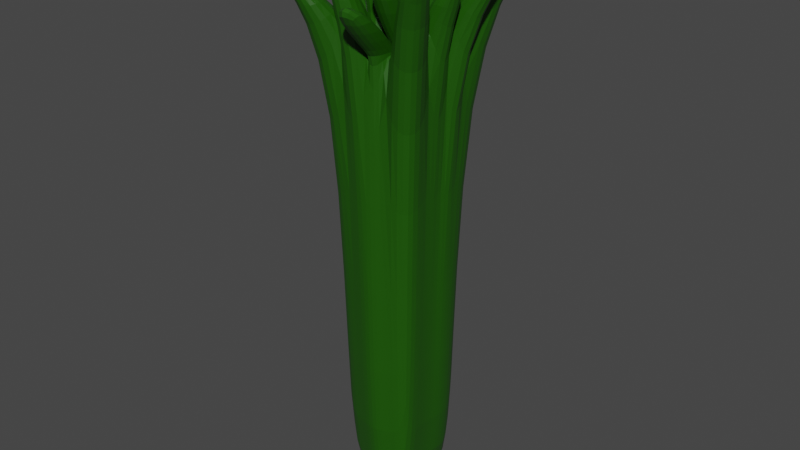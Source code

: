 # Source: Asparagus_Monster.blend  (saved by Blender 2.90.8; exported with 4.5.12 LTS)
import bpy
from mathutils import Matrix  # noqa: F401  (used for matrix-valued properties, if any)

bpy.ops.wm.read_factory_settings(use_empty=True)
scene = bpy.context.scene
scene.name = 'Scene'

# ---- collections
col_collection = bpy.data.collections.new('Collection'); scene.collection.children.link(col_collection)

# ---- materials (node trees are filled in below, after node groups)
mat_body = bpy.data.materials.new('Body')
mat_body.alpha_threshold = 0.0
mat_body.use_transparent_shadow = False
mat_body.line_color = (0.0, 0.0, 0.0, 1.0)
mat_material = bpy.data.materials.new('Material')
mat_material.use_transparent_shadow = False
mat_material_002 = bpy.data.materials.new('Material.002')
mat_material_002.use_transparent_shadow = False
mat_material_005 = bpy.data.materials.new('Material.005')
mat_material_005.use_transparent_shadow = False
mat_material_004 = bpy.data.materials.new('Material.004')
mat_material_004.use_transparent_shadow = False
mat_material_003 = bpy.data.materials.new('Material.003')
mat_material_003.use_transparent_shadow = False

# ---- material node trees
mat_body.use_nodes = True; mat_body.node_tree.nodes.clear()
_N = mat_body.node_tree.nodes; _L = mat_body.node_tree.links
n0 = _N.new('ShaderNodeOutputMaterial'); n0.name = 'Material Output'; n0.location = (300, 300)
n1 = _N.new('ShaderNodeBsdfPrincipled'); n1.name = 'Principled BSDF'; n1.location = (10, 300)
n1.distribution = 'GGX'
n1.subsurface_method = 'BURLEY'
n1.inputs[0].default_value = (0.01214, 0.08714, 0.0006189, 1.0)
n1.inputs[2].default_value = 0.4
n1.inputs[3].default_value = 1.45
n1.inputs[27].default_value = (0.0, 0.0, 0.0, 1.0)
n1.inputs[28].default_value = 1.0
_L.new(n1.outputs[0], n0.inputs[0])
n0.is_active_output = True
mat_material.use_nodes = True; mat_material.node_tree.nodes.clear()
_N = mat_material.node_tree.nodes; _L = mat_material.node_tree.links
n0 = _N.new('ShaderNodeBsdfPrincipled'); n0.name = 'Principled BSDF'; n0.location = (10, 300)
n0.distribution = 'GGX'
n0.subsurface_method = 'BURLEY'
n0.inputs[0].default_value = (0.0, 0.0, 0.0, 1.0)
n0.inputs[3].default_value = 1.45
n0.inputs[27].default_value = (0.0, 0.0, 0.0, 1.0)
n0.inputs[28].default_value = 1.0
n1 = _N.new('ShaderNodeOutputMaterial'); n1.name = 'Material Output'; n1.location = (300, 300)
_L.new(n0.outputs[0], n1.inputs[0])
n1.is_active_output = True
mat_material_002.use_nodes = True; mat_material_002.node_tree.nodes.clear()
_N = mat_material_002.node_tree.nodes; _L = mat_material_002.node_tree.links
n0 = _N.new('ShaderNodeBsdfPrincipled'); n0.name = 'Principled BSDF'; n0.location = (10, 300)
n0.distribution = 'GGX'
n0.subsurface_method = 'BURLEY'
n0.inputs[0].default_value = (1.0, 1.0, 1.0, 1.0)
n0.inputs[3].default_value = 1.45
n0.inputs[27].default_value = (0.0, 0.0, 0.0, 1.0)
n0.inputs[28].default_value = 1.0
n1 = _N.new('ShaderNodeOutputMaterial'); n1.name = 'Material Output'; n1.location = (300, 300)
_L.new(n0.outputs[0], n1.inputs[0])
n1.is_active_output = True
mat_material_005.use_nodes = True; mat_material_005.node_tree.nodes.clear()
_N = mat_material_005.node_tree.nodes; _L = mat_material_005.node_tree.links
n0 = _N.new('ShaderNodeBsdfPrincipled'); n0.name = 'Principled BSDF'; n0.location = (10, 300)
n0.distribution = 'GGX'
n0.subsurface_method = 'BURLEY'
n0.inputs[0].default_value = (1.0, 1.0, 1.0, 1.0)
n0.inputs[3].default_value = 1.45
n0.inputs[27].default_value = (0.0, 0.0, 0.0, 1.0)
n0.inputs[28].default_value = 1.0
n1 = _N.new('ShaderNodeOutputMaterial'); n1.name = 'Material Output'; n1.location = (300, 300)
_L.new(n0.outputs[0], n1.inputs[0])
n1.is_active_output = True
mat_material_004.use_nodes = True; mat_material_004.node_tree.nodes.clear()
_N = mat_material_004.node_tree.nodes; _L = mat_material_004.node_tree.links
n0 = _N.new('ShaderNodeBsdfPrincipled'); n0.name = 'Principled BSDF'; n0.location = (10, 300)
n0.distribution = 'GGX'
n0.subsurface_method = 'BURLEY'
n0.inputs[0].default_value = (0.0, 0.0, 0.0, 1.0)
n0.inputs[3].default_value = 1.45
n0.inputs[27].default_value = (0.0, 0.0, 0.0, 1.0)
n0.inputs[28].default_value = 1.0
n1 = _N.new('ShaderNodeOutputMaterial'); n1.name = 'Material Output'; n1.location = (300, 300)
_L.new(n0.outputs[0], n1.inputs[0])
n1.is_active_output = True
mat_material_003.use_nodes = True; mat_material_003.node_tree.nodes.clear()
_N = mat_material_003.node_tree.nodes; _L = mat_material_003.node_tree.links
n0 = _N.new('ShaderNodeBsdfPrincipled'); n0.name = 'Principled BSDF'; n0.location = (10, 300)
n0.distribution = 'GGX'
n0.subsurface_method = 'BURLEY'
n0.inputs[0].default_value = (0.0, 0.0, 0.0, 1.0)
n0.inputs[3].default_value = 1.45
n0.inputs[27].default_value = (0.0, 0.0, 0.0, 1.0)
n0.inputs[28].default_value = 1.0
n1 = _N.new('ShaderNodeOutputMaterial'); n1.name = 'Material Output'; n1.location = (300, 300)
_L.new(n0.outputs[0], n1.inputs[0])
n1.is_active_output = True

# ---- world
world_world = bpy.data.worlds.new('World'); scene.world = world_world
world_world.use_nodes = True; world_world.node_tree.nodes.clear()
_N = world_world.node_tree.nodes; _L = world_world.node_tree.links
n0 = _N.new('ShaderNodeOutputWorld'); n0.name = 'World Output'; n0.location = (300, 300)
n1 = _N.new('ShaderNodeBackground'); n1.name = 'Background'; n1.location = (10, 300)
n1.inputs[0].default_value = (0.05088, 0.05088, 0.05088, 1.0)
_L.new(n1.outputs[0], n0.inputs[0])
n0.is_active_output = True
world_world.color = (0.05088, 0.05088, 0.05088)
world_world.use_sun_shadow = False
world_world.sun_shadow_jitter_overblur = 0.0

# ---- meshes
me_cube = bpy.data.meshes.new('Cube')
me_cube.from_pydata([(0.564, 0.5282, 1.0), (0.564, 0.5282, -1.0), (0.569, -0.6694, 1.0), (0.569, -0.6694, -1.0), (-0.5835, 0.2526, 1.0), (-0.5835, 0.2526, -1.0), (-0.7103, -0.71, 1.0), (-0.7103, -0.71, -1.0), (-0.5668, -0.05348, -1.0), (0.5604, -0.03451, 1.0), (-0.5668, -0.05348, 1.0), (0.5604, -0.03451, -1.0), (-0.6315, -0.3093, -1.0), (0.5436, -0.275, 1.0), (-0.6315, -0.3093, 1.0), (0.5436, -0.275, -1.0), (-0.5609, 0.02413, 1.0), (0.6223, 0.1789, -1.0), (-0.5609, 0.02413, -1.0), (0.6223, 0.1789, 1.0), (-0.01092, 0.7902, -1.0), (0.001096, -0.8919, 1.0), (0.001096, -0.8919, -1.0), (-0.01092, 0.7902, 1.0), (0.0277, 0.0, -1.0), (0.0277, 0.0, 1.0), (-0.0001303, -0.4524, -1.0), (-0.0001303, -0.4524, 1.0), (0.01053, 0.3983, 1.0), (0.01053, 0.3983, -1.0), (0.2192, -0.7706, -1.0), (0.2146, 0.6725, 1.0), (0.2347, 0.001639, 1.0), (0.2326, -0.3511, 1.0), (0.2337, 0.2883, 1.0), (0.2146, 0.6725, -1.0), (0.2192, -0.7706, 1.0), (0.2347, 0.001639, -1.0), (0.2326, -0.3511, -1.0), (0.2337, 0.2883, -1.0), (-0.263, 0.491, -1.0), (-0.3066, -0.8015, 1.0), (-0.2281, -0.04134, -1.0), (-0.2674, -0.3903, -1.0), (-0.2305, 0.1633, -1.0), (-0.3066, -0.8015, -1.0), (-0.263, 0.491, 1.0), (-0.2281, -0.04134, 1.0), (-0.2674, -0.3903, 1.0), (-0.2305, 0.1633, 1.0), (1.276, -0.8074, 1.394), (1.276, -1.307, 1.394), (0.7763, -0.8074, 1.394), (0.7763, -1.307, 1.394), (0.7769, 1.377, 1.355), (1.277, 1.377, 1.355), (1.277, 0.875, 1.355), (0.7767, 0.8741, 1.355), (1.459, 0.6366, 1.33), (1.463, 0.1373, 1.33), (0.9557, 0.1373, 1.33), (0.9448, 0.6273, 1.33), (0.7121, 0.03765, 1.302), (1.21, 0.03765, 1.302), (1.191, -0.4547, 1.302), (0.6943, -0.456, 1.302), (0.07256, 1.348, 1.43), (0.07256, 0.8475, 1.43), (0.5726, 1.348, 1.43), (0.5726, 0.8475, 1.43), (0.2549, 0.5199, 1.478), (0.2549, 0.01987, 1.478), (0.7549, 0.01987, 1.478), (0.7549, 0.5199, 1.478), (0.0277, 0.0, 1.0), (-0.0001303, -0.4524, 1.0), (0.2347, 0.001639, 1.0), (0.2326, -0.3511, 1.0), (-0.05646, -0.6145, 1.331), (-0.05646, -1.115, 1.331), (0.4424, -0.6145, 1.331), (0.4435, -1.114, 1.331), (0.2192, -0.7706, 1.0), (0.001096, -0.8919, 1.0), (-0.0001303, -0.4524, 1.0), (0.2326, -0.3511, 1.0), (0.412, -1.687, 1.242), (-0.08795, -1.691, 1.242), (-0.08795, -1.188, 1.242), (0.3886, -1.153, 1.242), (-0.6463, 1.426, 1.4), (-0.1463, 1.426, 1.4), (-0.6463, 0.9264, 1.4), (-0.1463, 0.9264, 1.4), (-0.5, 0.0, 1.425), (0.0, 0.0, 1.425), (-0.5, 0.5, 1.425), (0.0, 0.5, 1.425), (-0.611, -0.09484, 1.37), (-0.111, -0.09484, 1.37), (-0.611, -0.5948, 1.37), (-0.111, -0.5948, 1.37), (-0.6764, -0.7034, 1.324), (-0.1868, -0.7097, 1.324), (-0.1868, -1.21, 1.324), (-0.6854, -1.202, 1.324), (-1.44, 0.8461, 1.345), (-1.44, 1.347, 1.345), (-0.9401, 1.342, 1.345), (-0.9401, 0.8334, 1.345), (-1.515, 0.04799, 1.283), (-1.518, 0.5323, 1.283), (-0.9775, 0.04799, 1.283), (-0.9824, 0.4844, 1.283), (-1.186, -0.5857, 1.272), (-1.174, -0.1174, 1.272), (-0.6797, -0.1175, 1.272), (-0.6882, -0.5871, 1.272), (-0.7646, -1.427, 1.266), (-1.266, -1.429, 1.266), (-1.227, -0.9061, 1.266), (-0.7231, -0.9026, 1.266), (-0.7103, -0.71, 1.0), (-0.7103, -0.71, -1.0)], [(123, 122)], [(14, 6, 119, 120), (45, 41, 6, 7), (18, 16, 4, 5), (38, 15, 3, 30), (15, 13, 2, 3), (35, 31, 0, 1), (17, 19, 9, 11), (39, 17, 11, 37), (12, 14, 10, 8), (47, 49, 113, 112), (7, 6, 14, 12), (11, 9, 13, 15), (37, 11, 15, 38), (48, 47, 116, 117), (4, 16, 106, 107), (35, 1, 17, 39), (1, 0, 19, 17), (8, 10, 16, 18), (40, 20, 29, 44), (34, 31, 68, 69), (25, 27, 75, 74), (42, 24, 26, 43), (32, 34, 73, 72), (44, 29, 24, 42), (40, 46, 23, 20), (43, 26, 22, 45), (30, 36, 21, 22), (21, 36, 82, 83), (33, 36, 53, 52), (3, 2, 36, 30), (9, 19, 58, 59), (33, 13, 64, 65), (31, 34, 57, 54), (20, 35, 39, 29), (24, 37, 38, 26), (29, 39, 37, 24), (20, 23, 31, 35), (26, 38, 30, 22), (12, 43, 45, 7), (5, 4, 46, 40), (18, 44, 42, 8), (8, 42, 43, 12), (5, 40, 44, 18), (49, 28, 93, 92), (27, 25, 99, 101), (28, 49, 96, 97), (22, 21, 41, 45), (21, 27, 103, 104), (50, 52, 53, 51), (2, 13, 50, 51), (36, 2, 51, 53), (13, 33, 52, 50), (55, 54, 57, 56), (19, 0, 55, 56), (0, 31, 54, 55), (34, 19, 56, 57), (58, 61, 60, 59), (34, 32, 60, 61), (19, 34, 61, 58), (32, 9, 59, 60), (63, 62, 65, 64), (32, 33, 65, 62), (13, 9, 63, 64), (9, 32, 62, 63), (68, 66, 67, 69), (31, 23, 66, 68), (28, 34, 69, 67), (23, 28, 67, 66), (73, 70, 71, 72), (34, 28, 70, 73), (25, 32, 72, 71), (28, 25, 71, 70), (77, 76, 80, 81), (27, 33, 77, 75), (32, 25, 74, 76), (33, 32, 76, 77), (80, 78, 79, 81), (76, 74, 78, 80), (75, 77, 81, 79), (74, 75, 79, 78), (82, 85, 89, 86), (33, 27, 84, 85), (27, 21, 83, 84), (36, 33, 85, 82), (89, 88, 87, 86), (84, 83, 87, 88), (85, 84, 88, 89), (83, 82, 86, 87), (91, 90, 92, 93), (28, 23, 91, 93), (46, 49, 92, 90), (23, 46, 90, 91), (97, 96, 94, 95), (49, 47, 94, 96), (47, 25, 95, 94), (25, 28, 97, 95), (99, 98, 100, 101), (47, 48, 100, 98), (48, 27, 101, 100), (25, 47, 98, 99), (103, 102, 105, 104), (41, 21, 104, 105), (48, 41, 105, 102), (27, 48, 102, 103), (108, 107, 106, 109), (46, 4, 107, 108), (49, 46, 108, 109), (16, 49, 109, 106), (113, 111, 110, 112), (49, 16, 111, 113), (16, 10, 110, 111), (10, 47, 112, 110), (116, 115, 114, 117), (14, 48, 117, 114), (10, 14, 114, 115), (47, 10, 115, 116), (121, 120, 119, 118), (48, 14, 120, 121), (41, 48, 121, 118), (6, 41, 118, 119)])
_uv = me_cube.uv_layers.new(name='UVMap')
_uv.uv.foreach_set('vector', [0.625, 0.0625, 0.625, 0.0, 0.625, 0.0, 0.625, 0.0625, 0.375, 0.9375, 0.625, 0.9375, 0.625, 1.0, 0.375, 1.0, 0.375, 0.1875, 0.625, 0.1875, 0.625, 0.25, 0.375, 0.25, 0.3125, 0.6875, 0.375, 0.6875, 0.375, 0.75, 0.3125, 0.75, 0.375, 0.6875, 0.625, 0.6875, 0.625, 0.75, 0.375, 0.75, 0.375, 0.4375, 0.625, 0.4375, 0.625, 0.5, 0.375, 0.5, 0.375, 0.5625, 0.625, 0.5625, 0.625, 0.625, 0.375, 0.625, 0.3125, 0.5625, 0.375, 0.5625, 0.375, 0.625, 0.3125, 0.625, 0.375, 0.0625, 0.625, 0.0625, 0.625, 0.125, 0.375, 0.125, 0.8125, 0.625, 0.8125, 0.5625, 0.8125, 0.5625, 0.8125, 0.625, 0.375, 0.0, 0.625, 0.0, 0.625, 0.0625, 0.375, 0.0625, 0.375, 0.625, 0.625, 0.625, 0.625, 0.6875, 0.375, 0.6875, 0.3125, 0.625, 0.375, 0.625, 0.375, 0.6875, 0.3125, 0.6875, 0.8125, 0.6875, 0.8125, 0.625, 0.8125, 0.625, 0.8125, 0.6875, 0.625, 0.25, 0.625, 0.1875, 0.625, 0.1875, 0.625, 0.25, 0.3125, 0.5, 0.375, 0.5, 0.375, 0.5625, 0.3125, 0.5625, 0.375, 0.5, 0.625, 0.5, 0.625, 0.5625, 0.375, 0.5625, 0.375, 0.125, 0.625, 0.125, 0.625, 0.1875, 0.375, 0.1875, 0.1875, 0.5, 0.25, 0.5, 0.25, 0.5625, 0.1875, 0.5625, 0.6875, 0.5625, 0.6875, 0.5, 0.6875, 0.5, 0.6875, 0.5625, 0.75, 0.625, 0.75, 0.6875, 0.75, 0.6875, 0.75, 0.625, 0.1875, 0.625, 0.25, 0.625, 0.25, 0.6875, 0.1875, 0.6875, 0.6875, 0.625, 0.6875, 0.5625, 0.6875, 0.5625, 0.6875, 0.625, 0.1875, 0.5625, 0.25, 0.5625, 0.25, 0.625, 0.1875, 0.625, 0.375, 0.3125, 0.625, 0.3125, 0.625, 0.375, 0.375, 0.375, 0.1875, 0.6875, 0.25, 0.6875, 0.25, 0.75, 0.1875, 0.75, 0.375, 0.8125, 0.625, 0.8125, 0.625, 0.875, 0.375, 0.875, 0.625, 0.875, 0.625, 0.8125, 0.625, 0.8125, 0.625, 0.875, 0.6875, 0.6875, 0.6875, 0.75, 0.6875, 0.75, 0.6875, 0.6875, 0.375, 0.75, 0.625, 0.75, 0.625, 0.8125, 0.375, 0.8125, 0.625, 0.625, 0.625, 0.5625, 0.625, 0.5625, 0.625, 0.625, 0.6875, 0.6875, 0.625, 0.6875, 0.625, 0.6875, 0.6875, 0.6875, 0.6875, 0.5, 0.6875, 0.5625, 0.6875, 0.5625, 0.6875, 0.5, 0.25, 0.5, 0.3125, 0.5, 0.3125, 0.5625, 0.25, 0.5625, 0.25, 0.625, 0.3125, 0.625, 0.3125, 0.6875, 0.25, 0.6875, 0.25, 0.5625, 0.3125, 0.5625, 0.3125, 0.625, 0.25, 0.625, 0.375, 0.375, 0.625, 0.375, 0.625, 0.4375, 0.375, 0.4375, 0.25, 0.6875, 0.3125, 0.6875, 0.3125, 0.75, 0.25, 0.75, 0.125, 0.6875, 0.1875, 0.6875, 0.1875, 0.75, 0.125, 0.75, 0.375, 0.25, 0.625, 0.25, 0.625, 0.3125, 0.375, 0.3125, 0.125, 0.5625, 0.1875, 0.5625, 0.1875, 0.625, 0.125, 0.625, 0.125, 0.625, 0.1875, 0.625, 0.1875, 0.6875, 0.125, 0.6875, 0.125, 0.5, 0.1875, 0.5, 0.1875, 0.5625, 0.125, 0.5625, 0.8125, 0.5625, 0.75, 0.5625, 0.75, 0.5625, 0.8125, 0.5625, 0.75, 0.6875, 0.75, 0.625, 0.75, 0.625, 0.75, 0.6875, 0.75, 0.5625, 0.8125, 0.5625, 0.8125, 0.5625, 0.75, 0.5625, 0.375, 0.875, 0.625, 0.875, 0.625, 0.9375, 0.375, 0.9375, 0.75, 0.75, 0.75, 0.6875, 0.75, 0.6875, 0.75, 0.75, 0.625, 0.6875, 0.6875, 0.6875, 0.6875, 0.75, 0.625, 0.75, 0.625, 0.75, 0.625, 0.6875, 0.625, 0.6875, 0.625, 0.75, 0.625, 0.8125, 0.625, 0.75, 0.625, 0.75, 0.625, 0.8125, 0.625, 0.6875, 0.6875, 0.6875, 0.6875, 0.6875, 0.625, 0.6875, 0.625, 0.5, 0.6875, 0.5, 0.6875, 0.5625, 0.625, 0.5625, 0.625, 0.5625, 0.625, 0.5, 0.625, 0.5, 0.625, 0.5625, 0.625, 0.5, 0.625, 0.4375, 0.625, 0.4375, 0.625, 0.5, 0.6875, 0.5625, 0.625, 0.5625, 0.625, 0.5625, 0.6875, 0.5625, 0.625, 0.5625, 0.6875, 0.5625, 0.6875, 0.625, 0.625, 0.625, 0.6875, 0.5625, 0.6875, 0.625, 0.6875, 0.625, 0.6875, 0.5625, 0.625, 0.5625, 0.6875, 0.5625, 0.6875, 0.5625, 0.625, 0.5625, 0.6875, 0.625, 0.625, 0.625, 0.625, 0.625, 0.6875, 0.625, 0.625, 0.625, 0.6875, 0.625, 0.6875, 0.6875, 0.625, 0.6875, 0.6875, 0.625, 0.6875, 0.6875, 0.6875, 0.6875, 0.6875, 0.625, 0.625, 0.6875, 0.625, 0.625, 0.625, 0.625, 0.625, 0.6875, 0.625, 0.625, 0.6875, 0.625, 0.6875, 0.625, 0.625, 0.625, 0.6875, 0.5, 0.75, 0.5, 0.75, 0.5625, 0.6875, 0.5625, 0.625, 0.4375, 0.625, 0.375, 0.625, 0.375, 0.625, 0.4375, 0.75, 0.5625, 0.6875, 0.5625, 0.6875, 0.5625, 0.75, 0.5625, 0.75, 0.5, 0.75, 0.5625, 0.75, 0.5625, 0.75, 0.5, 0.6875, 0.5625, 0.75, 0.5625, 0.75, 0.625, 0.6875, 0.625, 0.6875, 0.5625, 0.75, 0.5625, 0.75, 0.5625, 0.6875, 0.5625, 0.75, 0.625, 0.6875, 0.625, 0.6875, 0.625, 0.75, 0.625, 0.75, 0.5625, 0.75, 0.625, 0.75, 0.625, 0.75, 0.5625, 0.6875, 0.6875, 0.6875, 0.625, 0.6875, 0.625, 0.6875, 0.6875, 0.75, 0.6875, 0.6875, 0.6875, 0.6875, 0.6875, 0.75, 0.6875, 0.6875, 0.625, 0.75, 0.625, 0.75, 0.625, 0.6875, 0.625, 0.6875, 0.6875, 0.6875, 0.625, 0.6875, 0.625, 0.6875, 0.6875, 0.6875, 0.625, 0.75, 0.625, 0.75, 0.6875, 0.6875, 0.6875, 0.6875, 0.625, 0.75, 0.625, 0.75, 0.625, 0.6875, 0.625, 0.75, 0.6875, 0.6875, 0.6875, 0.6875, 0.6875, 0.75, 0.6875, 0.75, 0.625, 0.75, 0.6875, 0.75, 0.6875, 0.75, 0.625, 0.6875, 0.75, 0.6875, 0.6875, 0.6875, 0.6875, 0.6875, 0.75, 0.6875, 0.6875, 0.75, 0.6875, 0.75, 0.6875, 0.6875, 0.6875, 0.75, 0.6875, 0.75, 0.75, 0.75, 0.75, 0.75, 0.6875, 0.6875, 0.75, 0.6875, 0.6875, 0.6875, 0.6875, 0.6875, 0.75, 0.6875, 0.6875, 0.75, 0.6875, 0.75, 0.75, 0.6875, 0.75, 0.75, 0.6875, 0.75, 0.75, 0.75, 0.75, 0.75, 0.6875, 0.6875, 0.6875, 0.75, 0.6875, 0.75, 0.6875, 0.6875, 0.6875, 0.625, 0.875, 0.625, 0.8125, 0.625, 0.8125, 0.625, 0.875, 0.75, 0.5, 0.8125, 0.5, 0.8125, 0.5625, 0.75, 0.5625, 0.75, 0.5625, 0.75, 0.5, 0.75, 0.5, 0.75, 0.5625, 0.8125, 0.5, 0.8125, 0.5625, 0.8125, 0.5625, 0.8125, 0.5, 0.625, 0.375, 0.625, 0.3125, 0.625, 0.3125, 0.625, 0.375, 0.75, 0.5625, 0.8125, 0.5625, 0.8125, 0.625, 0.75, 0.625, 0.8125, 0.5625, 0.8125, 0.625, 0.8125, 0.625, 0.8125, 0.5625, 0.8125, 0.625, 0.75, 0.625, 0.75, 0.625, 0.8125, 0.625, 0.75, 0.625, 0.75, 0.5625, 0.75, 0.5625, 0.75, 0.625, 0.75, 0.625, 0.8125, 0.625, 0.8125, 0.6875, 0.75, 0.6875, 0.8125, 0.625, 0.8125, 0.6875, 0.8125, 0.6875, 0.8125, 0.625, 0.8125, 0.6875, 0.75, 0.6875, 0.75, 0.6875, 0.8125, 0.6875, 0.75, 0.625, 0.8125, 0.625, 0.8125, 0.625, 0.75, 0.625, 0.75, 0.6875, 0.8125, 0.6875, 0.8125, 0.75, 0.75, 0.75, 0.625, 0.9375, 0.625, 0.875, 0.625, 0.875, 0.625, 0.9375, 0.8125, 0.6875, 0.8125, 0.75, 0.8125, 0.75, 0.8125, 0.6875, 0.75, 0.6875, 0.8125, 0.6875, 0.8125, 0.6875, 0.75, 0.6875, 0.8125, 0.5, 0.875, 0.5, 0.875, 0.5625, 0.8125, 0.5625, 0.625, 0.3125, 0.625, 0.25, 0.625, 0.25, 0.625, 0.3125, 0.8125, 0.5625, 0.8125, 0.5, 0.8125, 0.5, 0.8125, 0.5625, 0.875, 0.5625, 0.8125, 0.5625, 0.8125, 0.5625, 0.875, 0.5625, 0.8125, 0.5625, 0.875, 0.5625, 0.875, 0.625, 0.8125, 0.625, 0.8125, 0.5625, 0.875, 0.5625, 0.875, 0.5625, 0.8125, 0.5625, 0.625, 0.1875, 0.625, 0.125, 0.625, 0.125, 0.625, 0.1875, 0.875, 0.625, 0.8125, 0.625, 0.8125, 0.625, 0.875, 0.625, 0.8125, 0.625, 0.875, 0.625, 0.875, 0.6875, 0.8125, 0.6875, 0.875, 0.6875, 0.8125, 0.6875, 0.8125, 0.6875, 0.875, 0.6875, 0.625, 0.125, 0.625, 0.0625, 0.625, 0.0625, 0.625, 0.125, 0.8125, 0.625, 0.875, 0.625, 0.875, 0.625, 0.8125, 0.625, 0.8125, 0.6875, 0.875, 0.6875, 0.875, 0.75, 0.8125, 0.75, 0.8125, 0.6875, 0.875, 0.6875, 0.875, 0.6875, 0.8125, 0.6875, 0.8125, 0.75, 0.8125, 0.6875, 0.8125, 0.6875, 0.8125, 0.75, 0.625, 1.0, 0.625, 0.9375, 0.625, 0.9375, 0.625, 1.0])
me_cube.materials.append(mat_body)
me_cube.use_remesh_preserve_volume = False
me_cube.use_remesh_preserve_attributes = False
me_cube.use_mirror_vertex_groups = False
me_cube.update()
me_cube_001 = bpy.data.meshes.new('Cube.001')
me_cube_001.from_pydata([(-1.0, -1.0, -1.0), (-1.0, -1.0, 1.0), (-1.0, 1.0, -1.0), (-1.0, 1.0, 1.0), (1.0, -1.0, -1.0), (1.0, -1.0, 1.0), (1.0, 1.0, -1.0), (1.0, 1.0, 1.0)], [], [(0, 1, 3, 2), (2, 3, 7, 6), (6, 7, 5, 4), (4, 5, 1, 0), (2, 6, 4, 0), (7, 3, 1, 5)])
_uv = me_cube_001.uv_layers.new(name='UVMap')
_uv.uv.foreach_set('vector', [0.375, 0.0, 0.625, 0.0, 0.625, 0.25, 0.375, 0.25, 0.375, 0.25, 0.625, 0.25, 0.625, 0.5, 0.375, 0.5, 0.375, 0.5, 0.625, 0.5, 0.625, 0.75, 0.375, 0.75, 0.375, 0.75, 0.625, 0.75, 0.625, 1.0, 0.375, 1.0, 0.125, 0.5, 0.375, 0.5, 0.375, 0.75, 0.125, 0.75, 0.625, 0.5, 0.875, 0.5, 0.875, 0.75, 0.625, 0.75])
me_cube_001.materials.append(mat_material)
me_cube_001.use_remesh_fix_poles = True
me_cube_001.use_remesh_preserve_attributes = False
me_cube_001.use_mirror_vertex_groups = False
me_cube_001.update()
me_cube_002 = bpy.data.meshes.new('Cube.002')
me_cube_002.from_pydata([(-1.0, -1.0, -1.0), (-1.0, -1.0, 1.0), (-1.0, 1.0, -1.0), (-1.0, 1.0, 1.0), (1.0, -1.0, -1.0), (1.0, -1.0, 1.0), (1.0, 1.0, -1.0), (1.0, 1.0, 1.0)], [], [(0, 1, 3, 2), (2, 3, 7, 6), (6, 7, 5, 4), (4, 5, 1, 0), (2, 6, 4, 0), (7, 3, 1, 5)])
_uv = me_cube_002.uv_layers.new(name='UVMap')
_uv.uv.foreach_set('vector', [0.375, 0.0, 0.625, 0.0, 0.625, 0.25, 0.375, 0.25, 0.375, 0.25, 0.625, 0.25, 0.625, 0.5, 0.375, 0.5, 0.375, 0.5, 0.625, 0.5, 0.625, 0.75, 0.375, 0.75, 0.375, 0.75, 0.625, 0.75, 0.625, 1.0, 0.375, 1.0, 0.125, 0.5, 0.375, 0.5, 0.375, 0.75, 0.125, 0.75, 0.625, 0.5, 0.875, 0.5, 0.875, 0.75, 0.625, 0.75])
me_cube_002.materials.append(mat_material)
me_cube_002.use_remesh_fix_poles = True
me_cube_002.use_remesh_preserve_attributes = False
me_cube_002.use_mirror_vertex_groups = False
me_cube_002.update()
me_cylinder = bpy.data.meshes.new('Cylinder')
me_cylinder.from_pydata([(0.0, 0.05, -0.01), (0.0, 0.05, 0.01), (0.009755, 0.04904, -0.01), (0.009755, 0.04904, 0.01), (0.01913, 0.04619, -0.01), (0.01913, 0.04619, 0.01), (0.02778, 0.04157, -0.01), (0.02778, 0.04157, 0.01), (0.03536, 0.03536, -0.01), (0.03536, 0.03536, 0.01), (0.04157, 0.02778, -0.01), (0.04157, 0.02778, 0.01), (0.04619, 0.01913, -0.01), (0.04619, 0.01913, 0.01), (0.04904, 0.009755, -0.01), (0.04904, 0.009755, 0.01), (0.05, 3.775e-09, -0.01), (0.05, 3.775e-09, 0.01), (0.04904, -0.009755, -0.01), (0.04904, -0.009755, 0.01), (0.04619, -0.01913, -0.01), (0.04619, -0.01913, 0.01), (0.04157, -0.02778, -0.01), (0.04157, -0.02778, 0.01), (0.03536, -0.03536, -0.01), (0.03536, -0.03536, 0.01), (0.02778, -0.04157, -0.01), (0.02778, -0.04157, 0.01), (0.01913, -0.04619, -0.01), (0.01913, -0.04619, 0.01), (0.009755, -0.04904, -0.01), (0.009755, -0.04904, 0.01), (-1.629e-08, -0.05, -0.01), (-1.629e-08, -0.05, 0.01), (-0.009755, -0.04904, -0.01), (-0.009755, -0.04904, 0.01), (-0.01913, -0.04619, -0.01), (-0.01913, -0.04619, 0.01), (-0.02778, -0.04157, -0.01), (-0.02778, -0.04157, 0.01), (-0.03536, -0.03536, -0.01), (-0.03536, -0.03536, 0.01), (-0.04157, -0.02778, -0.01), (-0.04157, -0.02778, 0.01), (-0.04619, -0.01913, -0.01), (-0.04619, -0.01913, 0.01), (-0.04904, -0.009754, -0.01), (-0.04904, -0.009754, 0.01), (-0.05, 4.828e-08, -0.01), (-0.05, 4.828e-08, 0.01), (-0.04904, 0.009755, -0.01), (-0.04904, 0.009755, 0.01), (-0.04619, 0.01913, -0.01), (-0.04619, 0.01913, 0.01), (-0.04157, 0.02778, -0.01), (-0.04157, 0.02778, 0.01), (-0.03536, 0.03536, -0.01), (-0.03536, 0.03536, 0.01), (-0.02778, 0.04157, -0.01), (-0.02778, 0.04157, 0.01), (-0.01913, 0.04619, -0.01), (-0.01913, 0.04619, 0.01), (-0.009754, 0.04904, -0.01), (-0.009754, 0.04904, 0.01)], [], [(0, 1, 3, 2), (2, 3, 5, 4), (4, 5, 7, 6), (6, 7, 9, 8), (8, 9, 11, 10), (10, 11, 13, 12), (12, 13, 15, 14), (14, 15, 17, 16), (16, 17, 19, 18), (18, 19, 21, 20), (20, 21, 23, 22), (22, 23, 25, 24), (24, 25, 27, 26), (26, 27, 29, 28), (28, 29, 31, 30), (30, 31, 33, 32), (32, 33, 35, 34), (34, 35, 37, 36), (36, 37, 39, 38), (38, 39, 41, 40), (40, 41, 43, 42), (42, 43, 45, 44), (44, 45, 47, 46), (46, 47, 49, 48), (48, 49, 51, 50), (50, 51, 53, 52), (52, 53, 55, 54), (54, 55, 57, 56), (56, 57, 59, 58), (58, 59, 61, 60), (3, 1, 63, 61, 59, 57, 55, 53, 51, 49, 47, 45, 43, 41, 39, 37, 35, 33, 31, 29, 27, 25, 23, 21, 19, 17, 15, 13, 11, 9, 7, 5), (60, 61, 63, 62), (62, 63, 1, 0), (0, 2, 4, 6, 8, 10, 12, 14, 16, 18, 20, 22, 24, 26, 28, 30, 32, 34, 36, 38, 40, 42, 44, 46, 48, 50, 52, 54, 56, 58, 60, 62)])
_uv = me_cylinder.uv_layers.new(name='UVMap')
_uv.uv.foreach_set('vector', [1.0, 0.5, 1.0, 1.0, 0.9688, 1.0, 0.9688, 0.5, 0.9688, 0.5, 0.9688, 1.0, 0.9375, 1.0, 0.9375, 0.5, 0.9375, 0.5, 0.9375, 1.0, 0.9062, 1.0, 0.9062, 0.5, 0.9062, 0.5, 0.9062, 1.0, 0.875, 1.0, 0.875, 0.5, 0.875, 0.5, 0.875, 1.0, 0.8438, 1.0, 0.8438, 0.5, 0.8438, 0.5, 0.8438, 1.0, 0.8125, 1.0, 0.8125, 0.5, 0.8125, 0.5, 0.8125, 1.0, 0.7812, 1.0, 0.7812, 0.5, 0.7812, 0.5, 0.7812, 1.0, 0.75, 1.0, 0.75, 0.5, 0.75, 0.5, 0.75, 1.0, 0.7188, 1.0, 0.7188, 0.5, 0.7188, 0.5, 0.7188, 1.0, 0.6875, 1.0, 0.6875, 0.5, 0.6875, 0.5, 0.6875, 1.0, 0.6562, 1.0, 0.6562, 0.5, 0.6562, 0.5, 0.6562, 1.0, 0.625, 1.0, 0.625, 0.5, 0.625, 0.5, 0.625, 1.0, 0.5938, 1.0, 0.5938, 0.5, 0.5938, 0.5, 0.5938, 1.0, 0.5625, 1.0, 0.5625, 0.5, 0.5625, 0.5, 0.5625, 1.0, 0.5312, 1.0, 0.5312, 0.5, 0.5312, 0.5, 0.5312, 1.0, 0.5, 1.0, 0.5, 0.5, 0.5, 0.5, 0.5, 1.0, 0.4688, 1.0, 0.4688, 0.5, 0.4688, 0.5, 0.4688, 1.0, 0.4375, 1.0, 0.4375, 0.5, 0.4375, 0.5, 0.4375, 1.0, 0.4062, 1.0, 0.4062, 0.5, 0.4062, 0.5, 0.4062, 1.0, 0.375, 1.0, 0.375, 0.5, 0.375, 0.5, 0.375, 1.0, 0.3438, 1.0, 0.3438, 0.5, 0.3438, 0.5, 0.3438, 1.0, 0.3125, 1.0, 0.3125, 0.5, 0.3125, 0.5, 0.3125, 1.0, 0.2812, 1.0, 0.2812, 0.5, 0.2812, 0.5, 0.2812, 1.0, 0.25, 1.0, 0.25, 0.5, 0.25, 0.5, 0.25, 1.0, 0.2188, 1.0, 0.2188, 0.5, 0.2188, 0.5, 0.2188, 1.0, 0.1875, 1.0, 0.1875, 0.5, 0.1875, 0.5, 0.1875, 1.0, 0.1562, 1.0, 0.1562, 0.5, 0.1562, 0.5, 0.1562, 1.0, 0.125, 1.0, 0.125, 0.5, 0.125, 0.5, 0.125, 1.0, 0.09375, 1.0, 0.09375, 0.5, 0.09375, 0.5, 0.09375, 1.0, 0.0625, 1.0, 0.0625, 0.5, 0.2968, 0.4854, 0.25, 0.49, 0.2032, 0.4854, 0.1582, 0.4717, 0.1167, 0.4496, 0.08029, 0.4197, 0.05045, 0.3833, 0.02827, 0.3418, 0.01461, 0.2968, 0.01, 0.25, 0.01461, 0.2032, 0.02827, 0.1582, 0.05045, 0.1167, 0.08029, 0.08029, 0.1167, 0.05045, 0.1582, 0.02827, 0.2032, 0.01461, 0.25, 0.01, 0.2968, 0.01461, 0.3418, 0.02827, 0.3833, 0.05045, 0.4197, 0.08029, 0.4496, 0.1167, 0.4717, 0.1582, 0.4854, 0.2032, 0.49, 0.25, 0.4854, 0.2968, 0.4717, 0.3418, 0.4496, 0.3833, 0.4197, 0.4197, 0.3833, 0.4496, 0.3418, 0.4717, 0.0625, 0.5, 0.0625, 1.0, 0.03125, 1.0, 0.03125, 0.5, 0.03125, 0.5, 0.03125, 1.0, 0.0, 1.0, 0.0, 0.5, 0.75, 0.49, 0.7968, 0.4854, 0.8418, 0.4717, 0.8833, 0.4496, 0.9197, 0.4197, 0.9496, 0.3833, 0.9717, 0.3418, 0.9854, 0.2968, 0.99, 0.25, 0.9854, 0.2032, 0.9717, 0.1582, 0.9496, 0.1167, 0.9197, 0.08029, 0.8833, 0.05045, 0.8418, 0.02827, 0.7968, 0.01461, 0.75, 0.01, 0.7032, 0.01461, 0.6582, 0.02827, 0.6167, 0.05045, 0.5803, 0.08029, 0.5504, 0.1167, 0.5283, 0.1582, 0.5146, 0.2032, 0.51, 0.25, 0.5146, 0.2968, 0.5283, 0.3418, 0.5504, 0.3833, 0.5803, 0.4197, 0.6167, 0.4496, 0.6582, 0.4717, 0.7032, 0.4854])
me_cylinder.materials.append(mat_material_002)
me_cylinder.use_remesh_fix_poles = True
me_cylinder.use_remesh_preserve_attributes = False
me_cylinder.use_mirror_vertex_groups = False
me_cylinder.update()
me_cylinder_002 = bpy.data.meshes.new('Cylinder.002')
me_cylinder_002.from_pydata([(0.0, 0.05, -0.01), (0.0, 0.05, 0.01), (0.009755, 0.04904, -0.01), (0.009755, 0.04904, 0.01), (0.01913, 0.04619, -0.01), (0.01913, 0.04619, 0.01), (0.02778, 0.04157, -0.01), (0.02778, 0.04157, 0.01), (0.03536, 0.03536, -0.01), (0.03536, 0.03536, 0.01), (0.04157, 0.02778, -0.01), (0.04157, 0.02778, 0.01), (0.04619, 0.01913, -0.01), (0.04619, 0.01913, 0.01), (0.04904, 0.009755, -0.01), (0.04904, 0.009755, 0.01), (0.05, 3.775e-09, -0.01), (0.05, 3.775e-09, 0.01), (0.04904, -0.009755, -0.01), (0.04904, -0.009755, 0.01), (0.04619, -0.01913, -0.01), (0.04619, -0.01913, 0.01), (0.04157, -0.02778, -0.01), (0.04157, -0.02778, 0.01), (0.03536, -0.03536, -0.01), (0.03536, -0.03536, 0.01), (0.02778, -0.04157, -0.01), (0.02778, -0.04157, 0.01), (0.01913, -0.04619, -0.01), (0.01913, -0.04619, 0.01), (0.009755, -0.04904, -0.01), (0.009755, -0.04904, 0.01), (-1.629e-08, -0.05, -0.01), (-1.629e-08, -0.05, 0.01), (-0.009755, -0.04904, -0.01), (-0.009755, -0.04904, 0.01), (-0.01913, -0.04619, -0.01), (-0.01913, -0.04619, 0.01), (-0.02778, -0.04157, -0.01), (-0.02778, -0.04157, 0.01), (-0.03536, -0.03536, -0.01), (-0.03536, -0.03536, 0.01), (-0.04157, -0.02778, -0.01), (-0.04157, -0.02778, 0.01), (-0.04619, -0.01913, -0.01), (-0.04619, -0.01913, 0.01), (-0.04904, -0.009754, -0.01), (-0.04904, -0.009754, 0.01), (-0.05, 4.828e-08, -0.01), (-0.05, 4.828e-08, 0.01), (-0.04904, 0.009755, -0.01), (-0.04904, 0.009755, 0.01), (-0.04619, 0.01913, -0.01), (-0.04619, 0.01913, 0.01), (-0.04157, 0.02778, -0.01), (-0.04157, 0.02778, 0.01), (-0.03536, 0.03536, -0.01), (-0.03536, 0.03536, 0.01), (-0.02778, 0.04157, -0.01), (-0.02778, 0.04157, 0.01), (-0.01913, 0.04619, -0.01), (-0.01913, 0.04619, 0.01), (-0.009754, 0.04904, -0.01), (-0.009754, 0.04904, 0.01)], [], [(0, 1, 3, 2), (2, 3, 5, 4), (4, 5, 7, 6), (6, 7, 9, 8), (8, 9, 11, 10), (10, 11, 13, 12), (12, 13, 15, 14), (14, 15, 17, 16), (16, 17, 19, 18), (18, 19, 21, 20), (20, 21, 23, 22), (22, 23, 25, 24), (24, 25, 27, 26), (26, 27, 29, 28), (28, 29, 31, 30), (30, 31, 33, 32), (32, 33, 35, 34), (34, 35, 37, 36), (36, 37, 39, 38), (38, 39, 41, 40), (40, 41, 43, 42), (42, 43, 45, 44), (44, 45, 47, 46), (46, 47, 49, 48), (48, 49, 51, 50), (50, 51, 53, 52), (52, 53, 55, 54), (54, 55, 57, 56), (56, 57, 59, 58), (58, 59, 61, 60), (3, 1, 63, 61, 59, 57, 55, 53, 51, 49, 47, 45, 43, 41, 39, 37, 35, 33, 31, 29, 27, 25, 23, 21, 19, 17, 15, 13, 11, 9, 7, 5), (60, 61, 63, 62), (62, 63, 1, 0), (0, 2, 4, 6, 8, 10, 12, 14, 16, 18, 20, 22, 24, 26, 28, 30, 32, 34, 36, 38, 40, 42, 44, 46, 48, 50, 52, 54, 56, 58, 60, 62)])
_uv = me_cylinder_002.uv_layers.new(name='UVMap')
_uv.uv.foreach_set('vector', [1.0, 0.5, 1.0, 1.0, 0.9688, 1.0, 0.9688, 0.5, 0.9688, 0.5, 0.9688, 1.0, 0.9375, 1.0, 0.9375, 0.5, 0.9375, 0.5, 0.9375, 1.0, 0.9062, 1.0, 0.9062, 0.5, 0.9062, 0.5, 0.9062, 1.0, 0.875, 1.0, 0.875, 0.5, 0.875, 0.5, 0.875, 1.0, 0.8438, 1.0, 0.8438, 0.5, 0.8438, 0.5, 0.8438, 1.0, 0.8125, 1.0, 0.8125, 0.5, 0.8125, 0.5, 0.8125, 1.0, 0.7812, 1.0, 0.7812, 0.5, 0.7812, 0.5, 0.7812, 1.0, 0.75, 1.0, 0.75, 0.5, 0.75, 0.5, 0.75, 1.0, 0.7188, 1.0, 0.7188, 0.5, 0.7188, 0.5, 0.7188, 1.0, 0.6875, 1.0, 0.6875, 0.5, 0.6875, 0.5, 0.6875, 1.0, 0.6562, 1.0, 0.6562, 0.5, 0.6562, 0.5, 0.6562, 1.0, 0.625, 1.0, 0.625, 0.5, 0.625, 0.5, 0.625, 1.0, 0.5938, 1.0, 0.5938, 0.5, 0.5938, 0.5, 0.5938, 1.0, 0.5625, 1.0, 0.5625, 0.5, 0.5625, 0.5, 0.5625, 1.0, 0.5312, 1.0, 0.5312, 0.5, 0.5312, 0.5, 0.5312, 1.0, 0.5, 1.0, 0.5, 0.5, 0.5, 0.5, 0.5, 1.0, 0.4688, 1.0, 0.4688, 0.5, 0.4688, 0.5, 0.4688, 1.0, 0.4375, 1.0, 0.4375, 0.5, 0.4375, 0.5, 0.4375, 1.0, 0.4062, 1.0, 0.4062, 0.5, 0.4062, 0.5, 0.4062, 1.0, 0.375, 1.0, 0.375, 0.5, 0.375, 0.5, 0.375, 1.0, 0.3438, 1.0, 0.3438, 0.5, 0.3438, 0.5, 0.3438, 1.0, 0.3125, 1.0, 0.3125, 0.5, 0.3125, 0.5, 0.3125, 1.0, 0.2812, 1.0, 0.2812, 0.5, 0.2812, 0.5, 0.2812, 1.0, 0.25, 1.0, 0.25, 0.5, 0.25, 0.5, 0.25, 1.0, 0.2188, 1.0, 0.2188, 0.5, 0.2188, 0.5, 0.2188, 1.0, 0.1875, 1.0, 0.1875, 0.5, 0.1875, 0.5, 0.1875, 1.0, 0.1562, 1.0, 0.1562, 0.5, 0.1562, 0.5, 0.1562, 1.0, 0.125, 1.0, 0.125, 0.5, 0.125, 0.5, 0.125, 1.0, 0.09375, 1.0, 0.09375, 0.5, 0.09375, 0.5, 0.09375, 1.0, 0.0625, 1.0, 0.0625, 0.5, 0.2968, 0.4854, 0.25, 0.49, 0.2032, 0.4854, 0.1582, 0.4717, 0.1167, 0.4496, 0.08029, 0.4197, 0.05045, 0.3833, 0.02827, 0.3418, 0.01461, 0.2968, 0.01, 0.25, 0.01461, 0.2032, 0.02827, 0.1582, 0.05045, 0.1167, 0.08029, 0.08029, 0.1167, 0.05045, 0.1582, 0.02827, 0.2032, 0.01461, 0.25, 0.01, 0.2968, 0.01461, 0.3418, 0.02827, 0.3833, 0.05045, 0.4197, 0.08029, 0.4496, 0.1167, 0.4717, 0.1582, 0.4854, 0.2032, 0.49, 0.25, 0.4854, 0.2968, 0.4717, 0.3418, 0.4496, 0.3833, 0.4197, 0.4197, 0.3833, 0.4496, 0.3418, 0.4717, 0.0625, 0.5, 0.0625, 1.0, 0.03125, 1.0, 0.03125, 0.5, 0.03125, 0.5, 0.03125, 1.0, 0.0, 1.0, 0.0, 0.5, 0.75, 0.49, 0.7968, 0.4854, 0.8418, 0.4717, 0.8833, 0.4496, 0.9197, 0.4197, 0.9496, 0.3833, 0.9717, 0.3418, 0.9854, 0.2968, 0.99, 0.25, 0.9854, 0.2032, 0.9717, 0.1582, 0.9496, 0.1167, 0.9197, 0.08029, 0.8833, 0.05045, 0.8418, 0.02827, 0.7968, 0.01461, 0.75, 0.01, 0.7032, 0.01461, 0.6582, 0.02827, 0.6167, 0.05045, 0.5803, 0.08029, 0.5504, 0.1167, 0.5283, 0.1582, 0.5146, 0.2032, 0.51, 0.25, 0.5146, 0.2968, 0.5283, 0.3418, 0.5504, 0.3833, 0.5803, 0.4197, 0.6167, 0.4496, 0.6582, 0.4717, 0.7032, 0.4854])
me_cylinder_002.materials.append(mat_material_005)
me_cylinder_002.use_remesh_fix_poles = True
me_cylinder_002.use_remesh_preserve_attributes = False
me_cylinder_002.use_mirror_vertex_groups = False
me_cylinder_002.update()
me_cylinder_001 = bpy.data.meshes.new('Cylinder.001')
me_cylinder_001.from_pydata([(0.0, 0.05, -0.01), (0.0, 0.05, 0.01), (0.009755, 0.04904, -0.01), (0.009755, 0.04904, 0.01), (0.01913, 0.04619, -0.01), (0.01913, 0.04619, 0.01), (0.02778, 0.04157, -0.01), (0.02778, 0.04157, 0.01), (0.03536, 0.03536, -0.01), (0.03536, 0.03536, 0.01), (0.04157, 0.02778, -0.01), (0.04157, 0.02778, 0.01), (0.04619, 0.01913, -0.01), (0.04619, 0.01913, 0.01), (0.04904, 0.009755, -0.01), (0.04904, 0.009755, 0.01), (0.05, 3.775e-09, -0.01), (0.05, 3.775e-09, 0.01), (0.04904, -0.009755, -0.01), (0.04904, -0.009755, 0.01), (0.04619, -0.01913, -0.01), (0.04619, -0.01913, 0.01), (0.04157, -0.02778, -0.01), (0.04157, -0.02778, 0.01), (0.03536, -0.03536, -0.01), (0.03536, -0.03536, 0.01), (0.02778, -0.04157, -0.01), (0.02778, -0.04157, 0.01), (0.01913, -0.04619, -0.01), (0.01913, -0.04619, 0.01), (0.009755, -0.04904, -0.01), (0.009755, -0.04904, 0.01), (-1.629e-08, -0.05, -0.01), (-1.629e-08, -0.05, 0.01), (-0.009755, -0.04904, -0.01), (-0.009755, -0.04904, 0.01), (-0.01913, -0.04619, -0.01), (-0.01913, -0.04619, 0.01), (-0.02778, -0.04157, -0.01), (-0.02778, -0.04157, 0.01), (-0.03536, -0.03536, -0.01), (-0.03536, -0.03536, 0.01), (-0.04157, -0.02778, -0.01), (-0.04157, -0.02778, 0.01), (-0.04619, -0.01913, -0.01), (-0.04619, -0.01913, 0.01), (-0.04904, -0.009754, -0.01), (-0.04904, -0.009754, 0.01), (-0.05, 4.828e-08, -0.01), (-0.05, 4.828e-08, 0.01), (-0.04904, 0.009755, -0.01), (-0.04904, 0.009755, 0.01), (-0.04619, 0.01913, -0.01), (-0.04619, 0.01913, 0.01), (-0.04157, 0.02778, -0.01), (-0.04157, 0.02778, 0.01), (-0.03536, 0.03536, -0.01), (-0.03536, 0.03536, 0.01), (-0.02778, 0.04157, -0.01), (-0.02778, 0.04157, 0.01), (-0.01913, 0.04619, -0.01), (-0.01913, 0.04619, 0.01), (-0.009754, 0.04904, -0.01), (-0.009754, 0.04904, 0.01)], [], [(0, 1, 3, 2), (2, 3, 5, 4), (4, 5, 7, 6), (6, 7, 9, 8), (8, 9, 11, 10), (10, 11, 13, 12), (12, 13, 15, 14), (14, 15, 17, 16), (16, 17, 19, 18), (18, 19, 21, 20), (20, 21, 23, 22), (22, 23, 25, 24), (24, 25, 27, 26), (26, 27, 29, 28), (28, 29, 31, 30), (30, 31, 33, 32), (32, 33, 35, 34), (34, 35, 37, 36), (36, 37, 39, 38), (38, 39, 41, 40), (40, 41, 43, 42), (42, 43, 45, 44), (44, 45, 47, 46), (46, 47, 49, 48), (48, 49, 51, 50), (50, 51, 53, 52), (52, 53, 55, 54), (54, 55, 57, 56), (56, 57, 59, 58), (58, 59, 61, 60), (3, 1, 63, 61, 59, 57, 55, 53, 51, 49, 47, 45, 43, 41, 39, 37, 35, 33, 31, 29, 27, 25, 23, 21, 19, 17, 15, 13, 11, 9, 7, 5), (60, 61, 63, 62), (62, 63, 1, 0), (0, 2, 4, 6, 8, 10, 12, 14, 16, 18, 20, 22, 24, 26, 28, 30, 32, 34, 36, 38, 40, 42, 44, 46, 48, 50, 52, 54, 56, 58, 60, 62)])
_uv = me_cylinder_001.uv_layers.new(name='UVMap')
_uv.uv.foreach_set('vector', [1.0, 0.5, 1.0, 1.0, 0.9688, 1.0, 0.9688, 0.5, 0.9688, 0.5, 0.9688, 1.0, 0.9375, 1.0, 0.9375, 0.5, 0.9375, 0.5, 0.9375, 1.0, 0.9062, 1.0, 0.9062, 0.5, 0.9062, 0.5, 0.9062, 1.0, 0.875, 1.0, 0.875, 0.5, 0.875, 0.5, 0.875, 1.0, 0.8438, 1.0, 0.8438, 0.5, 0.8438, 0.5, 0.8438, 1.0, 0.8125, 1.0, 0.8125, 0.5, 0.8125, 0.5, 0.8125, 1.0, 0.7812, 1.0, 0.7812, 0.5, 0.7812, 0.5, 0.7812, 1.0, 0.75, 1.0, 0.75, 0.5, 0.75, 0.5, 0.75, 1.0, 0.7188, 1.0, 0.7188, 0.5, 0.7188, 0.5, 0.7188, 1.0, 0.6875, 1.0, 0.6875, 0.5, 0.6875, 0.5, 0.6875, 1.0, 0.6562, 1.0, 0.6562, 0.5, 0.6562, 0.5, 0.6562, 1.0, 0.625, 1.0, 0.625, 0.5, 0.625, 0.5, 0.625, 1.0, 0.5938, 1.0, 0.5938, 0.5, 0.5938, 0.5, 0.5938, 1.0, 0.5625, 1.0, 0.5625, 0.5, 0.5625, 0.5, 0.5625, 1.0, 0.5312, 1.0, 0.5312, 0.5, 0.5312, 0.5, 0.5312, 1.0, 0.5, 1.0, 0.5, 0.5, 0.5, 0.5, 0.5, 1.0, 0.4688, 1.0, 0.4688, 0.5, 0.4688, 0.5, 0.4688, 1.0, 0.4375, 1.0, 0.4375, 0.5, 0.4375, 0.5, 0.4375, 1.0, 0.4062, 1.0, 0.4062, 0.5, 0.4062, 0.5, 0.4062, 1.0, 0.375, 1.0, 0.375, 0.5, 0.375, 0.5, 0.375, 1.0, 0.3438, 1.0, 0.3438, 0.5, 0.3438, 0.5, 0.3438, 1.0, 0.3125, 1.0, 0.3125, 0.5, 0.3125, 0.5, 0.3125, 1.0, 0.2812, 1.0, 0.2812, 0.5, 0.2812, 0.5, 0.2812, 1.0, 0.25, 1.0, 0.25, 0.5, 0.25, 0.5, 0.25, 1.0, 0.2188, 1.0, 0.2188, 0.5, 0.2188, 0.5, 0.2188, 1.0, 0.1875, 1.0, 0.1875, 0.5, 0.1875, 0.5, 0.1875, 1.0, 0.1562, 1.0, 0.1562, 0.5, 0.1562, 0.5, 0.1562, 1.0, 0.125, 1.0, 0.125, 0.5, 0.125, 0.5, 0.125, 1.0, 0.09375, 1.0, 0.09375, 0.5, 0.09375, 0.5, 0.09375, 1.0, 0.0625, 1.0, 0.0625, 0.5, 0.2968, 0.4854, 0.25, 0.49, 0.2032, 0.4854, 0.1582, 0.4717, 0.1167, 0.4496, 0.08029, 0.4197, 0.05045, 0.3833, 0.02827, 0.3418, 0.01461, 0.2968, 0.01, 0.25, 0.01461, 0.2032, 0.02827, 0.1582, 0.05045, 0.1167, 0.08029, 0.08029, 0.1167, 0.05045, 0.1582, 0.02827, 0.2032, 0.01461, 0.25, 0.01, 0.2968, 0.01461, 0.3418, 0.02827, 0.3833, 0.05045, 0.4197, 0.08029, 0.4496, 0.1167, 0.4717, 0.1582, 0.4854, 0.2032, 0.49, 0.25, 0.4854, 0.2968, 0.4717, 0.3418, 0.4496, 0.3833, 0.4197, 0.4197, 0.3833, 0.4496, 0.3418, 0.4717, 0.0625, 0.5, 0.0625, 1.0, 0.03125, 1.0, 0.03125, 0.5, 0.03125, 0.5, 0.03125, 1.0, 0.0, 1.0, 0.0, 0.5, 0.75, 0.49, 0.7968, 0.4854, 0.8418, 0.4717, 0.8833, 0.4496, 0.9197, 0.4197, 0.9496, 0.3833, 0.9717, 0.3418, 0.9854, 0.2968, 0.99, 0.25, 0.9854, 0.2032, 0.9717, 0.1582, 0.9496, 0.1167, 0.9197, 0.08029, 0.8833, 0.05045, 0.8418, 0.02827, 0.7968, 0.01461, 0.75, 0.01, 0.7032, 0.01461, 0.6582, 0.02827, 0.6167, 0.05045, 0.5803, 0.08029, 0.5504, 0.1167, 0.5283, 0.1582, 0.5146, 0.2032, 0.51, 0.25, 0.5146, 0.2968, 0.5283, 0.3418, 0.5504, 0.3833, 0.5803, 0.4197, 0.6167, 0.4496, 0.6582, 0.4717, 0.7032, 0.4854])
me_cylinder_001.materials.append(mat_material_004)
me_cylinder_001.use_remesh_fix_poles = True
me_cylinder_001.use_remesh_preserve_attributes = False
me_cylinder_001.use_mirror_vertex_groups = False
me_cylinder_001.update()
me_cylinder_003 = bpy.data.meshes.new('Cylinder.003')
me_cylinder_003.from_pydata([(0.0, 0.05, -0.01), (0.0, 0.05, 0.01), (0.009755, 0.04904, -0.01), (0.009755, 0.04904, 0.01), (0.01913, 0.04619, -0.01), (0.01913, 0.04619, 0.01), (0.02778, 0.04157, -0.01), (0.02778, 0.04157, 0.01), (0.03536, 0.03536, -0.01), (0.03536, 0.03536, 0.01), (0.04157, 0.02778, -0.01), (0.04157, 0.02778, 0.01), (0.04619, 0.01913, -0.01), (0.04619, 0.01913, 0.01), (0.04904, 0.009755, -0.01), (0.04904, 0.009755, 0.01), (0.05, 3.775e-09, -0.01), (0.05, 3.775e-09, 0.01), (0.04904, -0.009755, -0.01), (0.04904, -0.009755, 0.01), (0.04619, -0.01913, -0.01), (0.04619, -0.01913, 0.01), (0.04157, -0.02778, -0.01), (0.04157, -0.02778, 0.01), (0.03536, -0.03536, -0.01), (0.03536, -0.03536, 0.01), (0.02778, -0.04157, -0.01), (0.02778, -0.04157, 0.01), (0.01913, -0.04619, -0.01), (0.01913, -0.04619, 0.01), (0.009755, -0.04904, -0.01), (0.009755, -0.04904, 0.01), (-1.629e-08, -0.05, -0.01), (-1.629e-08, -0.05, 0.01), (-0.009755, -0.04904, -0.01), (-0.009755, -0.04904, 0.01), (-0.01913, -0.04619, -0.01), (-0.01913, -0.04619, 0.01), (-0.02778, -0.04157, -0.01), (-0.02778, -0.04157, 0.01), (-0.03536, -0.03536, -0.01), (-0.03536, -0.03536, 0.01), (-0.04157, -0.02778, -0.01), (-0.04157, -0.02778, 0.01), (-0.04619, -0.01913, -0.01), (-0.04619, -0.01913, 0.01), (-0.04904, -0.009754, -0.01), (-0.04904, -0.009754, 0.01), (-0.05, 4.828e-08, -0.01), (-0.05, 4.828e-08, 0.01), (-0.04904, 0.009755, -0.01), (-0.04904, 0.009755, 0.01), (-0.04619, 0.01913, -0.01), (-0.04619, 0.01913, 0.01), (-0.04157, 0.02778, -0.01), (-0.04157, 0.02778, 0.01), (-0.03536, 0.03536, -0.01), (-0.03536, 0.03536, 0.01), (-0.02778, 0.04157, -0.01), (-0.02778, 0.04157, 0.01), (-0.01913, 0.04619, -0.01), (-0.01913, 0.04619, 0.01), (-0.009754, 0.04904, -0.01), (-0.009754, 0.04904, 0.01)], [], [(0, 1, 3, 2), (2, 3, 5, 4), (4, 5, 7, 6), (6, 7, 9, 8), (8, 9, 11, 10), (10, 11, 13, 12), (12, 13, 15, 14), (14, 15, 17, 16), (16, 17, 19, 18), (18, 19, 21, 20), (20, 21, 23, 22), (22, 23, 25, 24), (24, 25, 27, 26), (26, 27, 29, 28), (28, 29, 31, 30), (30, 31, 33, 32), (32, 33, 35, 34), (34, 35, 37, 36), (36, 37, 39, 38), (38, 39, 41, 40), (40, 41, 43, 42), (42, 43, 45, 44), (44, 45, 47, 46), (46, 47, 49, 48), (48, 49, 51, 50), (50, 51, 53, 52), (52, 53, 55, 54), (54, 55, 57, 56), (56, 57, 59, 58), (58, 59, 61, 60), (3, 1, 63, 61, 59, 57, 55, 53, 51, 49, 47, 45, 43, 41, 39, 37, 35, 33, 31, 29, 27, 25, 23, 21, 19, 17, 15, 13, 11, 9, 7, 5), (60, 61, 63, 62), (62, 63, 1, 0), (0, 2, 4, 6, 8, 10, 12, 14, 16, 18, 20, 22, 24, 26, 28, 30, 32, 34, 36, 38, 40, 42, 44, 46, 48, 50, 52, 54, 56, 58, 60, 62)])
_uv = me_cylinder_003.uv_layers.new(name='UVMap')
_uv.uv.foreach_set('vector', [1.0, 0.5, 1.0, 1.0, 0.9688, 1.0, 0.9688, 0.5, 0.9688, 0.5, 0.9688, 1.0, 0.9375, 1.0, 0.9375, 0.5, 0.9375, 0.5, 0.9375, 1.0, 0.9062, 1.0, 0.9062, 0.5, 0.9062, 0.5, 0.9062, 1.0, 0.875, 1.0, 0.875, 0.5, 0.875, 0.5, 0.875, 1.0, 0.8438, 1.0, 0.8438, 0.5, 0.8438, 0.5, 0.8438, 1.0, 0.8125, 1.0, 0.8125, 0.5, 0.8125, 0.5, 0.8125, 1.0, 0.7812, 1.0, 0.7812, 0.5, 0.7812, 0.5, 0.7812, 1.0, 0.75, 1.0, 0.75, 0.5, 0.75, 0.5, 0.75, 1.0, 0.7188, 1.0, 0.7188, 0.5, 0.7188, 0.5, 0.7188, 1.0, 0.6875, 1.0, 0.6875, 0.5, 0.6875, 0.5, 0.6875, 1.0, 0.6562, 1.0, 0.6562, 0.5, 0.6562, 0.5, 0.6562, 1.0, 0.625, 1.0, 0.625, 0.5, 0.625, 0.5, 0.625, 1.0, 0.5938, 1.0, 0.5938, 0.5, 0.5938, 0.5, 0.5938, 1.0, 0.5625, 1.0, 0.5625, 0.5, 0.5625, 0.5, 0.5625, 1.0, 0.5312, 1.0, 0.5312, 0.5, 0.5312, 0.5, 0.5312, 1.0, 0.5, 1.0, 0.5, 0.5, 0.5, 0.5, 0.5, 1.0, 0.4688, 1.0, 0.4688, 0.5, 0.4688, 0.5, 0.4688, 1.0, 0.4375, 1.0, 0.4375, 0.5, 0.4375, 0.5, 0.4375, 1.0, 0.4062, 1.0, 0.4062, 0.5, 0.4062, 0.5, 0.4062, 1.0, 0.375, 1.0, 0.375, 0.5, 0.375, 0.5, 0.375, 1.0, 0.3438, 1.0, 0.3438, 0.5, 0.3438, 0.5, 0.3438, 1.0, 0.3125, 1.0, 0.3125, 0.5, 0.3125, 0.5, 0.3125, 1.0, 0.2812, 1.0, 0.2812, 0.5, 0.2812, 0.5, 0.2812, 1.0, 0.25, 1.0, 0.25, 0.5, 0.25, 0.5, 0.25, 1.0, 0.2188, 1.0, 0.2188, 0.5, 0.2188, 0.5, 0.2188, 1.0, 0.1875, 1.0, 0.1875, 0.5, 0.1875, 0.5, 0.1875, 1.0, 0.1562, 1.0, 0.1562, 0.5, 0.1562, 0.5, 0.1562, 1.0, 0.125, 1.0, 0.125, 0.5, 0.125, 0.5, 0.125, 1.0, 0.09375, 1.0, 0.09375, 0.5, 0.09375, 0.5, 0.09375, 1.0, 0.0625, 1.0, 0.0625, 0.5, 0.2968, 0.4854, 0.25, 0.49, 0.2032, 0.4854, 0.1582, 0.4717, 0.1167, 0.4496, 0.08029, 0.4197, 0.05045, 0.3833, 0.02827, 0.3418, 0.01461, 0.2968, 0.01, 0.25, 0.01461, 0.2032, 0.02827, 0.1582, 0.05045, 0.1167, 0.08029, 0.08029, 0.1167, 0.05045, 0.1582, 0.02827, 0.2032, 0.01461, 0.25, 0.01, 0.2968, 0.01461, 0.3418, 0.02827, 0.3833, 0.05045, 0.4197, 0.08029, 0.4496, 0.1167, 0.4717, 0.1582, 0.4854, 0.2032, 0.49, 0.25, 0.4854, 0.2968, 0.4717, 0.3418, 0.4496, 0.3833, 0.4197, 0.4197, 0.3833, 0.4496, 0.3418, 0.4717, 0.0625, 0.5, 0.0625, 1.0, 0.03125, 1.0, 0.03125, 0.5, 0.03125, 0.5, 0.03125, 1.0, 0.0, 1.0, 0.0, 0.5, 0.75, 0.49, 0.7968, 0.4854, 0.8418, 0.4717, 0.8833, 0.4496, 0.9197, 0.4197, 0.9496, 0.3833, 0.9717, 0.3418, 0.9854, 0.2968, 0.99, 0.25, 0.9854, 0.2032, 0.9717, 0.1582, 0.9496, 0.1167, 0.9197, 0.08029, 0.8833, 0.05045, 0.8418, 0.02827, 0.7968, 0.01461, 0.75, 0.01, 0.7032, 0.01461, 0.6582, 0.02827, 0.6167, 0.05045, 0.5803, 0.08029, 0.5504, 0.1167, 0.5283, 0.1582, 0.5146, 0.2032, 0.51, 0.25, 0.5146, 0.2968, 0.5283, 0.3418, 0.5504, 0.3833, 0.5803, 0.4197, 0.6167, 0.4496, 0.6582, 0.4717, 0.7032, 0.4854])
me_cylinder_003.materials.append(mat_material_003)
me_cylinder_003.use_remesh_fix_poles = True
me_cylinder_003.use_remesh_preserve_attributes = False
me_cylinder_003.use_mirror_vertex_groups = False
me_cylinder_003.update()

# ---- objects
ob_cube = bpy.data.objects.new('Cube', me_cube)
ob_brow_1 = bpy.data.objects.new('Brow 1', me_cube_001)
ob_brow_2 = bpy.data.objects.new('Brow 2', me_cube_002)
ob_eye_1 = bpy.data.objects.new('Eye 1', me_cylinder)
ob_eye_2 = bpy.data.objects.new('Eye 2', me_cylinder_002)
ob_pupil_1 = bpy.data.objects.new('Pupil 1', me_cylinder_001)
ob_pupil_2 = bpy.data.objects.new('Pupil 2', me_cylinder_003)

# ---- transforms, parenting, visibility, modifiers, constraints
ob_cube.location = (0.0, 0.0, 0.0)
ob_cube.scale = (0.2642, 0.2642, 0.9248)
ob_cube.lock_rotations_4d = False
ob_cube.empty_display_type = 'ARROWS'
ob_cube.lineart.crease_threshold = 0.0
_m = ob_cube.modifiers.new('Subdivision', 'SUBSURF')
_m.uv_smooth = 'PRESERVE_CORNERS'
ob_brow_1.location = (-0.1882, -0.06974, 0.568)
ob_brow_1.rotation_euler = (-0.2304, 0.0, 0.0)
ob_brow_1.scale = (0.002651, 0.04166, 0.007991)
ob_brow_1.lineart.crease_threshold = 0.0
ob_brow_2.location = (-0.1882, 0.01833, 0.568)
ob_brow_2.rotation_euler = (0.2269, 0.0, 0.0)
ob_brow_2.scale = (0.002651, 0.04424, 0.008026)
ob_brow_2.lineart.crease_threshold = 0.0
ob_eye_1.location = (-0.1821, 0.02396, 0.5181)
ob_eye_1.rotation_euler = (0.0, 1.571, 0.0)
ob_eye_1.scale = (0.95, 0.95, 0.3393)
ob_eye_1.lineart.crease_threshold = 0.0
ob_eye_2.location = (-0.1821, -0.07658, 0.5181)
ob_eye_2.rotation_euler = (0.0, 1.571, 0.0)
ob_eye_2.scale = (0.95, 0.95, 0.3393)
ob_eye_2.lineart.crease_threshold = 0.0
ob_pupil_1.location = (-0.1859, 0.01356, 0.4983)
ob_pupil_1.rotation_euler = (0.0, 1.571, 0.0)
ob_pupil_1.scale = (0.4071, 0.4071, 0.1357)
ob_pupil_1.lineart.crease_threshold = 0.0
ob_pupil_2.location = (-0.1859, -0.06653, 0.5371)
ob_pupil_2.rotation_euler = (0.0, 1.571, 0.0)
ob_pupil_2.scale = (0.4071, 0.4071, 0.1357)
ob_pupil_2.lineart.crease_threshold = 0.0

# ---- collection membership
col_collection.objects.link(ob_cube)
col_collection.objects.link(ob_brow_1)
col_collection.objects.link(ob_brow_2)
col_collection.objects.link(ob_eye_1)
col_collection.objects.link(ob_eye_2)
col_collection.objects.link(ob_pupil_1)
col_collection.objects.link(ob_pupil_2)

# ---- scene / render settings (as saved in the file)
scene.frame_start = 1; scene.frame_end = 250; scene.frame_set(1)
scene.render.engine = 'BLENDER_EEVEE_NEXT'
scene.cycles.use_denoising = False
scene.cycles.samples = 128
scene.cycles.sampling_pattern = 'TABULATED_SOBOL'
scene.cycles.use_adaptive_sampling = False
scene.cycles.use_light_tree = False
scene.view_settings.view_transform = 'Filmic'
bpy.context.view_layer.update()

# ---- added for rendering (the .blend has no active camera and no usable light): camera, sun
cam_auto = bpy.data.cameras.new('AutoCamera')
cam_auto.lens = 50.0
cam_auto.sensor_width = 36.0
cam_auto.clip_end = 1000.0
ob_auto_camera = bpy.data.objects.new('AutoCamera', cam_auto)
scene.collection.objects.link(ob_auto_camera)
ob_auto_camera.location = (2.36078, -2.87659, 2.11542)
ob_auto_camera.rotation_euler = (1.09748, -7.21219e-08, 0.694738)
scene.camera = ob_auto_camera
light_auto_sun = bpy.data.lights.new('AutoSun', 'SUN')
light_auto_sun.energy = 3.0
light_auto_sun.angle = 0.0523599
ob_auto_sun = bpy.data.objects.new('AutoSun', light_auto_sun)
scene.collection.objects.link(ob_auto_sun)
ob_auto_sun.rotation_euler = (0.872665, 0.174533, 0.523599)
bpy.context.view_layer.update()
